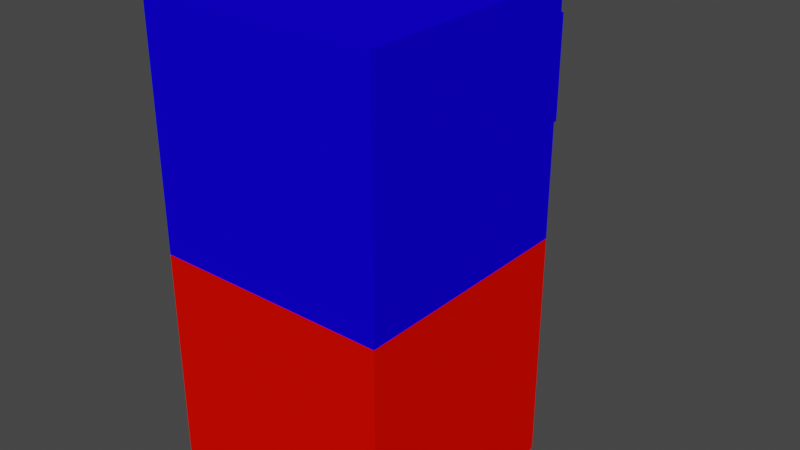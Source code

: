 # Source: test.blend  (saved by Blender 2.93.21; exported with 4.5.12 LTS)
import bpy
from mathutils import Matrix  # noqa: F401  (used for matrix-valued properties, if any)

bpy.ops.wm.read_factory_settings(use_empty=True)
scene = bpy.context.scene
scene.name = 'Scene'

# ---- collections
col_collection = bpy.data.collections.new('Collection'); scene.collection.children.link(col_collection)

# ---- materials (node trees are filled in below, after node groups)
mat_r_0_85_g_0_00_b_0_00_a_1_00 = bpy.data.materials.new('R:0.85,G:0.00,B:0.00,A:1.00')
mat_r_0_85_g_0_00_b_0_00_a_1_00.use_transparent_shadow = False
mat_r_0_85_g_0_00_b_0_00_a_1_00.diffuse_color = (0.85, 0.003597, 0.0, 1.0)
mat_r_0_01_g_0_00_b_0_85_a_1_00 = bpy.data.materials.new('R:0.01,G:0.00,B:0.85,A:1.00')
mat_r_0_01_g_0_00_b_0_85_a_1_00.use_transparent_shadow = False
mat_r_0_01_g_0_00_b_0_85_a_1_00.diffuse_color = (0.005671, 0.0, 0.85, 1.0)

# ---- material node trees

# ---- world
world_world = bpy.data.worlds.new('World'); scene.world = world_world
world_world.use_nodes = True; world_world.node_tree.nodes.clear()
_N = world_world.node_tree.nodes; _L = world_world.node_tree.links
n0 = _N.new('ShaderNodeOutputWorld'); n0.name = 'World Output'; n0.location = (300, 300)
n1 = _N.new('ShaderNodeBackground'); n1.name = 'Background'; n1.location = (10, 300)
n1.inputs[0].default_value = (0.05088, 0.05088, 0.05088, 1.0)
_L.new(n1.outputs[0], n0.inputs[0])
n0.is_active_output = True
world_world.color = (0.05088, 0.05088, 0.05088)
world_world.use_sun_shadow = False
world_world.sun_shadow_jitter_overblur = 0.0

# ---- meshes
me_cube_032 = bpy.data.meshes.new('Cube.032')
me_cube_032.from_pydata([(-1.0, -1.0, -1.0), (-1.0, -1.0, 1.0), (-1.0, 1.0, -1.0), (-1.0, 1.0, 1.0), (1.0, -1.0, -1.0), (1.0, -1.0, 1.0), (1.0, 1.0, -1.0), (1.0, 1.0, 1.0)], [], [(0, 1, 3, 2), (2, 3, 7, 6), (6, 7, 5, 4), (4, 5, 1, 0), (2, 6, 4, 0), (7, 3, 1, 5)])
_uv = me_cube_032.uv_layers.new(name='UVMap')
_uv.uv.foreach_set('vector', [0.375, 0.0, 0.625, 0.0, 0.625, 0.25, 0.375, 0.25, 0.375, 0.25, 0.625, 0.25, 0.625, 0.5, 0.375, 0.5, 0.375, 0.5, 0.625, 0.5, 0.625, 0.75, 0.375, 0.75, 0.375, 0.75, 0.625, 0.75, 0.625, 1.0, 0.375, 1.0, 0.125, 0.5, 0.375, 0.5, 0.375, 0.75, 0.125, 0.75, 0.625, 0.5, 0.875, 0.5, 0.875, 0.75, 0.625, 0.75])
me_cube_032.materials.append(mat_r_0_85_g_0_00_b_0_00_a_1_00)
me_cube_032.use_remesh_fix_poles = True
me_cube_032.use_remesh_preserve_attributes = False
me_cube_032.update()
me_cube_033 = bpy.data.meshes.new('Cube.033')
me_cube_033.from_pydata([(-1.0, -1.0, -1.0), (-1.0, -1.0, 1.0), (-1.0, 1.0, -1.0), (-1.0, 1.0, 1.0), (1.0, -1.0, -1.0), (1.0, -1.0, 1.0), (1.0, 1.0, -1.0), (1.0, 1.0, 1.0)], [], [(0, 1, 3, 2), (2, 3, 7, 6), (6, 7, 5, 4), (4, 5, 1, 0), (2, 6, 4, 0), (7, 3, 1, 5)])
_uv = me_cube_033.uv_layers.new(name='UVMap')
_uv.uv.foreach_set('vector', [0.375, 0.0, 0.625, 0.0, 0.625, 0.25, 0.375, 0.25, 0.375, 0.25, 0.625, 0.25, 0.625, 0.5, 0.375, 0.5, 0.375, 0.5, 0.625, 0.5, 0.625, 0.75, 0.375, 0.75, 0.375, 0.75, 0.625, 0.75, 0.625, 1.0, 0.375, 1.0, 0.125, 0.5, 0.375, 0.5, 0.375, 0.75, 0.125, 0.75, 0.625, 0.5, 0.875, 0.5, 0.875, 0.75, 0.625, 0.75])
me_cube_033.materials.append(mat_r_0_01_g_0_00_b_0_85_a_1_00)
me_cube_033.use_remesh_fix_poles = True
me_cube_033.use_remesh_preserve_attributes = False
me_cube_033.update()
me_cube_034 = bpy.data.meshes.new('Cube.034')
me_cube_034.from_pydata([(-0.46, -0.46, -0.46), (-0.46, -0.46, 0.46), (-0.46, 0.46, -0.46), (-0.46, 0.46, 0.46), (0.46, -0.46, -0.46), (0.46, -0.46, 0.46), (0.46, 0.46, -0.46), (0.46, 0.46, 0.46)], [], [(0, 1, 3, 2), (2, 3, 7, 6), (6, 7, 5, 4), (4, 5, 1, 0), (2, 6, 4, 0), (7, 3, 1, 5)])
_uv = me_cube_034.uv_layers.new(name='UVMap')
_uv.uv.foreach_set('vector', [0.375, 0.0, 0.625, 0.0, 0.625, 0.25, 0.375, 0.25, 0.375, 0.25, 0.625, 0.25, 0.625, 0.5, 0.375, 0.5, 0.375, 0.5, 0.625, 0.5, 0.625, 0.75, 0.375, 0.75, 0.375, 0.75, 0.625, 0.75, 0.625, 1.0, 0.375, 1.0, 0.125, 0.5, 0.375, 0.5, 0.375, 0.75, 0.125, 0.75, 0.625, 0.5, 0.875, 0.5, 0.875, 0.75, 0.625, 0.75])
me_cube_034.materials.append(mat_r_0_01_g_0_00_b_0_85_a_1_00)
me_cube_034.use_remesh_fix_poles = True
me_cube_034.use_remesh_preserve_attributes = False
me_cube_034.update()

# ---- objects
ob_cube = bpy.data.objects.new('Cube', me_cube_032)
ob_cube_001 = bpy.data.objects.new('Cube.001', me_cube_033)
ob_cube_002 = bpy.data.objects.new('Cube.002', me_cube_034)

# ---- transforms, parenting, visibility, modifiers, constraints
ob_cube.location = (0.0, 0.0, 0.0)
ob_cube_001.location = (0.0, 0.0, 2.0)
ob_cube_002.location = (0.0, 1.46, 2.0)

# ---- collection membership
col_collection.objects.link(ob_cube)
col_collection.objects.link(ob_cube_001)
col_collection.objects.link(ob_cube_002)

# ---- scene / render settings (as saved in the file)
scene.frame_start = 7; scene.frame_end = 250; scene.frame_set(3)
scene.render.engine = 'BLENDER_EEVEE_NEXT'
scene.cycles.use_denoising = False
scene.cycles.samples = 128
scene.cycles.sampling_pattern = 'TABULATED_SOBOL'
scene.cycles.use_adaptive_sampling = False
scene.cycles.use_light_tree = False
scene.view_settings.view_transform = 'Filmic'
bpy.context.view_layer.update()

# ---- added for rendering (the .blend has no active camera and no usable light): camera, sun
cam_auto = bpy.data.cameras.new('AutoCamera')
cam_auto.lens = 50.0
cam_auto.sensor_width = 36.0
cam_auto.clip_end = 1000.0
ob_auto_camera = bpy.data.objects.new('AutoCamera', cam_auto)
scene.collection.objects.link(ob_auto_camera)
ob_auto_camera.location = (4.94163, -5.46996, 4.95331)
ob_auto_camera.rotation_euler = (1.09748, -7.21219e-08, 0.694738)
scene.camera = ob_auto_camera
light_auto_sun = bpy.data.lights.new('AutoSun', 'SUN')
light_auto_sun.energy = 3.0
light_auto_sun.angle = 0.0523599
ob_auto_sun = bpy.data.objects.new('AutoSun', light_auto_sun)
scene.collection.objects.link(ob_auto_sun)
ob_auto_sun.rotation_euler = (0.872665, 0.174533, 0.523599)
bpy.context.view_layer.update()
